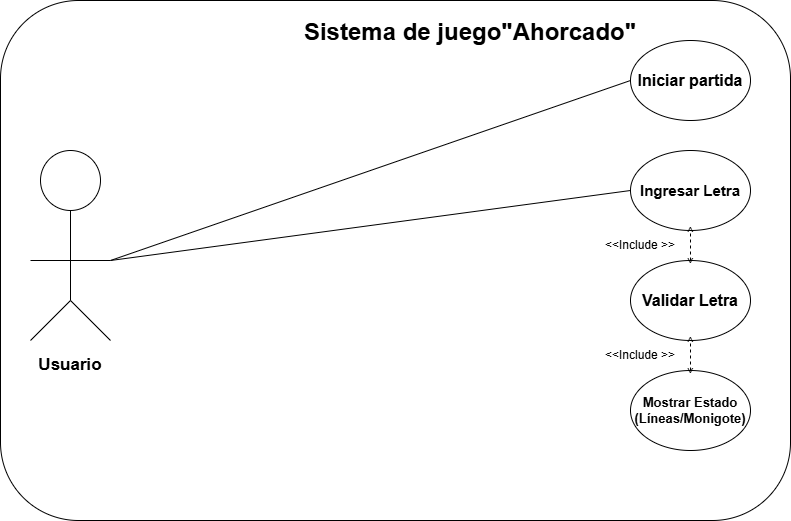

The diagram above was exported from draw.io. Its source (the exported page's mxGraphModel, read from the mxfile embedded in the PNG):
<mxGraphModel dx="1094" dy="571" grid="1" gridSize="10" guides="1" tooltips="1" connect="1" arrows="1" fold="1" page="1" pageScale="1" pageWidth="827" pageHeight="1169" background="none" math="0" shadow="0">
  <root>
    <mxCell id="0" />
    <mxCell id="1" parent="0" />
    <mxCell id="b4J9r1BVTOTPaU2zwdBB-5" parent="1" style="rounded=1;whiteSpace=wrap;html=1;" value="" vertex="1">
      <mxGeometry height="520" width="790" x="10" y="40" as="geometry" />
    </mxCell>
    <mxCell id="b4J9r1BVTOTPaU2zwdBB-1" parent="1" style="ellipse;whiteSpace=wrap;html=1;aspect=fixed;" value="" vertex="1">
      <mxGeometry height="60" width="60" x="50" y="190" as="geometry" />
    </mxCell>
    <mxCell id="b4J9r1BVTOTPaU2zwdBB-2" edge="1" parent="1" style="endArrow=none;html=1;rounded=0;entryX=0.5;entryY=1;entryDx=0;entryDy=0;" target="b4J9r1BVTOTPaU2zwdBB-1" value="">
      <mxGeometry height="50" relative="1" width="50" as="geometry">
        <mxPoint x="80" y="340" as="sourcePoint" />
        <mxPoint x="440" y="330" as="targetPoint" />
      </mxGeometry>
    </mxCell>
    <mxCell id="b4J9r1BVTOTPaU2zwdBB-3" edge="1" parent="1" style="endArrow=none;html=1;rounded=0;" value="">
      <mxGeometry height="50" relative="1" width="50" as="geometry">
        <mxPoint x="40" y="300" as="sourcePoint" />
        <mxPoint x="120" y="300" as="targetPoint" />
      </mxGeometry>
    </mxCell>
    <mxCell id="b4J9r1BVTOTPaU2zwdBB-4" edge="1" parent="1" style="endArrow=none;html=1;rounded=0;" value="">
      <mxGeometry height="50" relative="1" width="50" as="geometry">
        <Array as="points">
          <mxPoint x="80" y="340" />
        </Array>
        <mxPoint x="120" y="380" as="sourcePoint" />
        <mxPoint x="40" y="380" as="targetPoint" />
      </mxGeometry>
    </mxCell>
    <mxCell id="b4J9r1BVTOTPaU2zwdBB-6" parent="1" style="ellipse;whiteSpace=wrap;html=1;" value="&lt;font style=&quot;font-size: 16px;&quot;&gt;&lt;b style=&quot;&quot;&gt;Iniciar partida&lt;/b&gt;&lt;/font&gt;" vertex="1">
      <mxGeometry height="80" width="120" x="640" y="80" as="geometry" />
    </mxCell>
    <mxCell id="b4J9r1BVTOTPaU2zwdBB-7" parent="1" style="ellipse;whiteSpace=wrap;html=1;" value="&lt;b&gt;&lt;font style=&quot;font-size: 15px;&quot;&gt;Ingresar Letra&lt;/font&gt;&lt;/b&gt;" vertex="1">
      <mxGeometry height="80" width="120" x="640" y="190" as="geometry" />
    </mxCell>
    <mxCell id="b4J9r1BVTOTPaU2zwdBB-8" parent="1" style="ellipse;whiteSpace=wrap;html=1;" value="&lt;font style=&quot;font-size: 16px;&quot;&gt;&lt;b style=&quot;&quot;&gt;Validar Letra&lt;/b&gt;&lt;/font&gt;" vertex="1">
      <mxGeometry height="80" width="120" x="640" y="300" as="geometry" />
    </mxCell>
    <mxCell id="b4J9r1BVTOTPaU2zwdBB-9" parent="1" style="ellipse;whiteSpace=wrap;html=1;" value="&lt;b&gt;&lt;font style=&quot;font-size: 13px;&quot;&gt;Mostrar Estado (Líneas/Monigote)&lt;/font&gt;&lt;/b&gt;" vertex="1">
      <mxGeometry height="80" width="120" x="640" y="410" as="geometry" />
    </mxCell>
    <mxCell id="b4J9r1BVTOTPaU2zwdBB-11" parent="1" style="text;html=1;whiteSpace=wrap;strokeColor=none;fillColor=none;align=center;verticalAlign=middle;rounded=0;" value="&lt;h1 style=&quot;text-align: left; margin-top: 0px;&quot;&gt;Sistema de juego&quot;Ahorcado&quot;&lt;/h1&gt;" vertex="1">
      <mxGeometry height="40" width="390" x="285" y="60" as="geometry" />
    </mxCell>
    <mxCell id="b4J9r1BVTOTPaU2zwdBB-12" parent="1" style="text;html=1;whiteSpace=wrap;strokeColor=none;fillColor=none;align=center;verticalAlign=middle;rounded=0;" value="&lt;font style=&quot;font-size: 17px;&quot;&gt;&lt;b&gt;Usuario&lt;/b&gt;&lt;/font&gt;" vertex="1">
      <mxGeometry height="30" width="60" x="50" y="390" as="geometry" />
    </mxCell>
    <mxCell id="b4J9r1BVTOTPaU2zwdBB-13" edge="1" parent="1" style="endArrow=none;html=1;rounded=0;entryX=0;entryY=0.5;entryDx=0;entryDy=0;" target="b4J9r1BVTOTPaU2zwdBB-6" value="">
      <mxGeometry height="50" relative="1" width="50" as="geometry">
        <mxPoint x="120" y="300" as="sourcePoint" />
        <mxPoint x="710" y="309.4117647058823" as="targetPoint" />
      </mxGeometry>
    </mxCell>
    <mxCell id="b4J9r1BVTOTPaU2zwdBB-14" edge="1" parent="1" style="endArrow=none;html=1;rounded=0;entryX=0;entryY=0.5;entryDx=0;entryDy=0;" target="b4J9r1BVTOTPaU2zwdBB-7" value="">
      <mxGeometry height="50" relative="1" width="50" as="geometry">
        <mxPoint x="120" y="300" as="sourcePoint" />
        <mxPoint x="440" y="310" as="targetPoint" />
      </mxGeometry>
    </mxCell>
    <mxCell id="b4J9r1BVTOTPaU2zwdBB-15" edge="1" parent="1" source="b4J9r1BVTOTPaU2zwdBB-8" style="endArrow=none;dashed=1;html=1;rounded=0;entryX=0.5;entryY=1;entryDx=0;entryDy=0;exitX=0.5;exitY=0;exitDx=0;exitDy=0;" target="b4J9r1BVTOTPaU2zwdBB-7" value="">
      <mxGeometry height="50" relative="1" width="50" as="geometry">
        <mxPoint x="390" y="360" as="sourcePoint" />
        <mxPoint x="440" y="310" as="targetPoint" />
      </mxGeometry>
    </mxCell>
    <mxCell id="b4J9r1BVTOTPaU2zwdBB-16" parent="1" style="text;html=1;whiteSpace=wrap;strokeColor=none;fillColor=none;align=center;verticalAlign=middle;rounded=0;" value="&amp;lt;&amp;lt;Include &amp;gt;&amp;gt;" vertex="1">
      <mxGeometry height="30" width="80" x="610" y="270" as="geometry" />
    </mxCell>
    <mxCell id="b4J9r1BVTOTPaU2zwdBB-17" edge="1" parent="1" source="b4J9r1BVTOTPaU2zwdBB-9" style="endArrow=none;dashed=1;html=1;rounded=0;entryX=0.5;entryY=1;entryDx=0;entryDy=0;exitX=0.5;exitY=0;exitDx=0;exitDy=0;" target="b4J9r1BVTOTPaU2zwdBB-8" value="">
      <mxGeometry height="50" relative="1" width="50" as="geometry">
        <mxPoint x="560" y="450" as="sourcePoint" />
        <mxPoint x="610" y="400" as="targetPoint" />
      </mxGeometry>
    </mxCell>
    <mxCell id="b4J9r1BVTOTPaU2zwdBB-18" parent="1" style="text;html=1;whiteSpace=wrap;strokeColor=none;fillColor=none;align=center;verticalAlign=middle;rounded=0;rotation=90;" value="&amp;lt;&amp;nbsp; &amp;nbsp; &amp;nbsp; &amp;nbsp;&amp;gt;" vertex="1">
      <mxGeometry height="30" width="60" x="670" y="380" as="geometry" />
    </mxCell>
    <mxCell id="b4J9r1BVTOTPaU2zwdBB-19" parent="1" style="text;html=1;whiteSpace=wrap;strokeColor=none;fillColor=none;align=center;verticalAlign=middle;rounded=0;" value="&amp;lt;&amp;lt;Include &amp;gt;&amp;gt;" vertex="1">
      <mxGeometry height="30" width="80" x="610" y="380" as="geometry" />
    </mxCell>
    <mxCell id="b4J9r1BVTOTPaU2zwdBB-20" parent="1" style="text;html=1;whiteSpace=wrap;strokeColor=none;fillColor=none;align=center;verticalAlign=middle;rounded=0;rotation=90;" value="&amp;lt;&amp;nbsp; &amp;nbsp; &amp;nbsp; &amp;nbsp;&amp;gt;" vertex="1">
      <mxGeometry height="30" width="60" x="670" y="270" as="geometry" />
    </mxCell>
  </root>
</mxGraphModel>